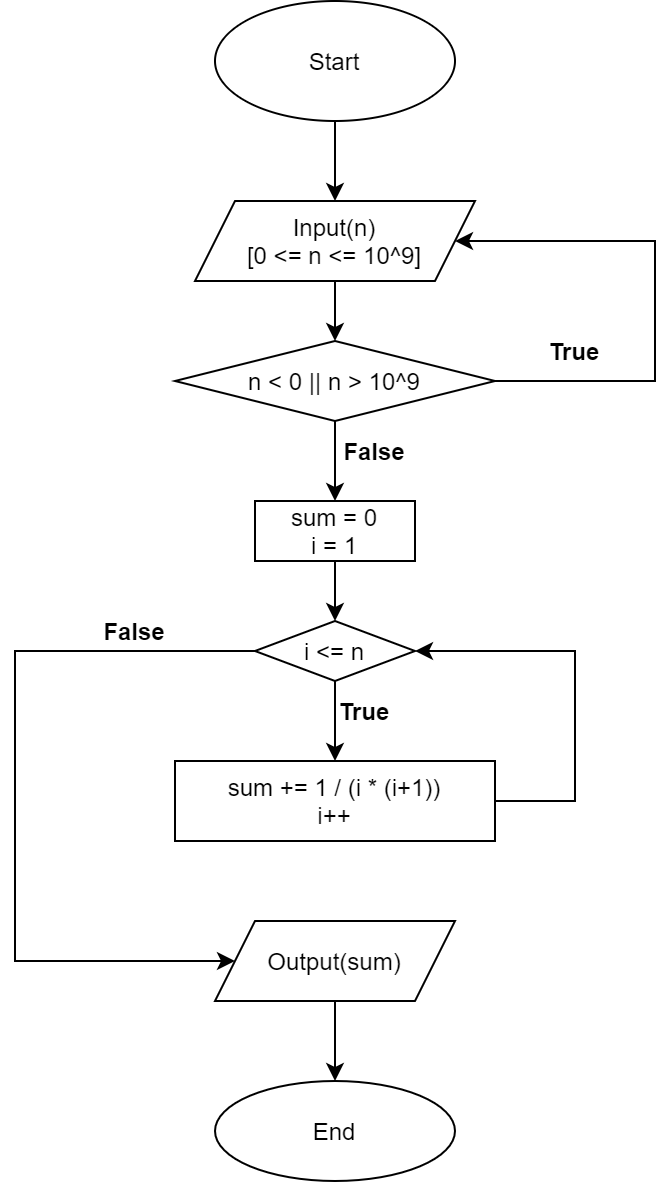

The diagram above was exported from draw.io. Its source (the exported page's mxGraphModel, read from the mxfile embedded in the PNG):
<mxGraphModel dx="1038" dy="547" grid="1" gridSize="10" guides="1" tooltips="1" connect="1" arrows="1" fold="1" page="1" pageScale="1" pageWidth="850" pageHeight="1100" math="0" shadow="0">
  <root>
    <mxCell id="0" />
    <mxCell id="1" parent="0" />
    <mxCell id="vxkltlObT5HrCka9U_nI-3" style="edgeStyle=orthogonalEdgeStyle;rounded=0;orthogonalLoop=1;jettySize=auto;html=1;exitX=0.5;exitY=1;exitDx=0;exitDy=0;" edge="1" parent="1" source="vxkltlObT5HrCka9U_nI-4" target="vxkltlObT5HrCka9U_nI-6">
      <mxGeometry relative="1" as="geometry">
        <mxPoint x="440" y="100" as="targetPoint" />
      </mxGeometry>
    </mxCell>
    <mxCell id="vxkltlObT5HrCka9U_nI-4" value="Start" style="ellipse;whiteSpace=wrap;html=1;" vertex="1" parent="1">
      <mxGeometry x="380" width="120" height="60" as="geometry" />
    </mxCell>
    <mxCell id="vxkltlObT5HrCka9U_nI-5" style="edgeStyle=orthogonalEdgeStyle;rounded=0;orthogonalLoop=1;jettySize=auto;html=1;exitX=0.5;exitY=1;exitDx=0;exitDy=0;" edge="1" parent="1" source="vxkltlObT5HrCka9U_nI-6" target="vxkltlObT5HrCka9U_nI-9">
      <mxGeometry relative="1" as="geometry">
        <mxPoint x="440" y="170" as="targetPoint" />
      </mxGeometry>
    </mxCell>
    <mxCell id="vxkltlObT5HrCka9U_nI-6" value="Input(n)&lt;br&gt;[0 &amp;lt;= n &amp;lt;= 10^9]" style="shape=parallelogram;perimeter=parallelogramPerimeter;whiteSpace=wrap;html=1;fixedSize=1;" vertex="1" parent="1">
      <mxGeometry x="370" y="100" width="140" height="40" as="geometry" />
    </mxCell>
    <mxCell id="vxkltlObT5HrCka9U_nI-7" style="edgeStyle=orthogonalEdgeStyle;rounded=0;orthogonalLoop=1;jettySize=auto;html=1;exitX=0.5;exitY=1;exitDx=0;exitDy=0;" edge="1" parent="1" source="vxkltlObT5HrCka9U_nI-9">
      <mxGeometry relative="1" as="geometry">
        <mxPoint x="440" y="250" as="targetPoint" />
        <Array as="points">
          <mxPoint x="440" y="240" />
          <mxPoint x="440" y="240" />
        </Array>
      </mxGeometry>
    </mxCell>
    <mxCell id="vxkltlObT5HrCka9U_nI-8" style="edgeStyle=orthogonalEdgeStyle;rounded=0;orthogonalLoop=1;jettySize=auto;html=1;exitX=1;exitY=0.5;exitDx=0;exitDy=0;entryX=1;entryY=0.5;entryDx=0;entryDy=0;" edge="1" parent="1" source="vxkltlObT5HrCka9U_nI-9" target="vxkltlObT5HrCka9U_nI-6">
      <mxGeometry relative="1" as="geometry">
        <mxPoint x="560" y="120" as="targetPoint" />
        <Array as="points">
          <mxPoint x="600" y="190" />
          <mxPoint x="600" y="120" />
        </Array>
      </mxGeometry>
    </mxCell>
    <mxCell id="vxkltlObT5HrCka9U_nI-9" value="n &amp;lt; 0 || n &amp;gt; 10^9" style="rhombus;whiteSpace=wrap;html=1;" vertex="1" parent="1">
      <mxGeometry x="360" y="170" width="160" height="40" as="geometry" />
    </mxCell>
    <mxCell id="vxkltlObT5HrCka9U_nI-10" value="&lt;b&gt;True&lt;/b&gt;" style="text;html=1;strokeColor=none;fillColor=none;align=center;verticalAlign=middle;whiteSpace=wrap;rounded=0;" vertex="1" parent="1">
      <mxGeometry x="530" y="160" width="60" height="30" as="geometry" />
    </mxCell>
    <mxCell id="vxkltlObT5HrCka9U_nI-11" value="&lt;b&gt;False&lt;/b&gt;" style="text;html=1;strokeColor=none;fillColor=none;align=center;verticalAlign=middle;whiteSpace=wrap;rounded=0;" vertex="1" parent="1">
      <mxGeometry x="430" y="210" width="60" height="30" as="geometry" />
    </mxCell>
    <mxCell id="vxkltlObT5HrCka9U_nI-12" style="edgeStyle=orthogonalEdgeStyle;rounded=0;orthogonalLoop=1;jettySize=auto;html=1;exitX=0.5;exitY=1;exitDx=0;exitDy=0;" edge="1" parent="1" source="vxkltlObT5HrCka9U_nI-13">
      <mxGeometry relative="1" as="geometry">
        <mxPoint x="440" y="310" as="targetPoint" />
      </mxGeometry>
    </mxCell>
    <mxCell id="vxkltlObT5HrCka9U_nI-13" value="sum = 0&lt;br&gt;i = 1" style="rounded=0;whiteSpace=wrap;html=1;" vertex="1" parent="1">
      <mxGeometry x="400" y="250" width="80" height="30" as="geometry" />
    </mxCell>
    <mxCell id="vxkltlObT5HrCka9U_nI-14" style="edgeStyle=orthogonalEdgeStyle;rounded=0;orthogonalLoop=1;jettySize=auto;html=1;exitX=0.5;exitY=1;exitDx=0;exitDy=0;" edge="1" parent="1" source="vxkltlObT5HrCka9U_nI-16" target="vxkltlObT5HrCka9U_nI-18">
      <mxGeometry relative="1" as="geometry">
        <mxPoint x="440" y="370" as="targetPoint" />
      </mxGeometry>
    </mxCell>
    <mxCell id="vxkltlObT5HrCka9U_nI-15" style="edgeStyle=orthogonalEdgeStyle;rounded=0;orthogonalLoop=1;jettySize=auto;html=1;exitX=0;exitY=0.5;exitDx=0;exitDy=0;entryX=0;entryY=0.5;entryDx=0;entryDy=0;" edge="1" parent="1" source="vxkltlObT5HrCka9U_nI-16" target="vxkltlObT5HrCka9U_nI-21">
      <mxGeometry relative="1" as="geometry">
        <mxPoint x="310" y="480" as="targetPoint" />
        <Array as="points">
          <mxPoint x="280" y="325" />
          <mxPoint x="280" y="480" />
        </Array>
      </mxGeometry>
    </mxCell>
    <mxCell id="vxkltlObT5HrCka9U_nI-16" value="i &amp;lt;= n" style="rhombus;whiteSpace=wrap;html=1;" vertex="1" parent="1">
      <mxGeometry x="400" y="310" width="80" height="30" as="geometry" />
    </mxCell>
    <mxCell id="vxkltlObT5HrCka9U_nI-17" style="edgeStyle=orthogonalEdgeStyle;rounded=0;orthogonalLoop=1;jettySize=auto;html=1;exitX=1;exitY=0.5;exitDx=0;exitDy=0;entryX=1;entryY=0.5;entryDx=0;entryDy=0;" edge="1" parent="1" source="vxkltlObT5HrCka9U_nI-18" target="vxkltlObT5HrCka9U_nI-16">
      <mxGeometry relative="1" as="geometry">
        <mxPoint x="540" y="330" as="targetPoint" />
        <Array as="points">
          <mxPoint x="560" y="400" />
          <mxPoint x="560" y="325" />
        </Array>
      </mxGeometry>
    </mxCell>
    <mxCell id="vxkltlObT5HrCka9U_nI-18" value="sum += 1 / (i * (i+1))&lt;br&gt;i++" style="rounded=0;whiteSpace=wrap;html=1;" vertex="1" parent="1">
      <mxGeometry x="360" y="380" width="160" height="40" as="geometry" />
    </mxCell>
    <mxCell id="vxkltlObT5HrCka9U_nI-19" value="&lt;b&gt;True&lt;/b&gt;" style="text;html=1;strokeColor=none;fillColor=none;align=center;verticalAlign=middle;whiteSpace=wrap;rounded=0;" vertex="1" parent="1">
      <mxGeometry x="425" y="340" width="60" height="30" as="geometry" />
    </mxCell>
    <mxCell id="vxkltlObT5HrCka9U_nI-20" style="edgeStyle=orthogonalEdgeStyle;rounded=0;orthogonalLoop=1;jettySize=auto;html=1;exitX=0.5;exitY=1;exitDx=0;exitDy=0;entryX=0.5;entryY=0;entryDx=0;entryDy=0;" edge="1" parent="1" source="vxkltlObT5HrCka9U_nI-21" target="vxkltlObT5HrCka9U_nI-23">
      <mxGeometry relative="1" as="geometry" />
    </mxCell>
    <mxCell id="vxkltlObT5HrCka9U_nI-21" value="Output(sum)" style="shape=parallelogram;perimeter=parallelogramPerimeter;whiteSpace=wrap;html=1;fixedSize=1;" vertex="1" parent="1">
      <mxGeometry x="380" y="460" width="120" height="40" as="geometry" />
    </mxCell>
    <mxCell id="vxkltlObT5HrCka9U_nI-22" value="&lt;b&gt;False&lt;/b&gt;" style="text;html=1;strokeColor=none;fillColor=none;align=center;verticalAlign=middle;whiteSpace=wrap;rounded=0;" vertex="1" parent="1">
      <mxGeometry x="310" y="300" width="60" height="30" as="geometry" />
    </mxCell>
    <mxCell id="vxkltlObT5HrCka9U_nI-23" value="End" style="ellipse;whiteSpace=wrap;html=1;" vertex="1" parent="1">
      <mxGeometry x="380" y="540" width="120" height="50" as="geometry" />
    </mxCell>
  </root>
</mxGraphModel>